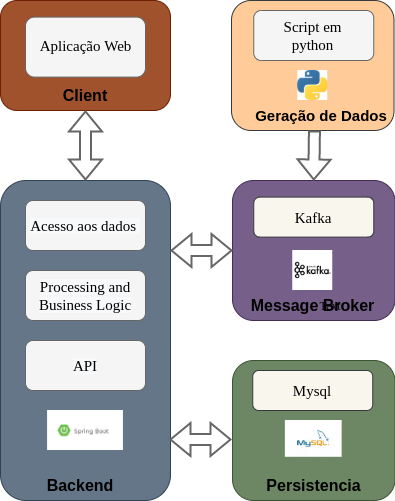

The diagram above was exported from draw.io. Its source (the exported page's mxGraphModel, read from the mxfile embedded in the PNG):
<mxGraphModel dx="868" dy="1570" grid="1" gridSize="10" guides="1" tooltips="1" connect="1" arrows="1" fold="1" page="1" pageScale="1" pageWidth="827" pageHeight="1169" math="0" shadow="0">
  <root>
    <mxCell id="0" />
    <mxCell id="1" parent="0" />
    <mxCell id="PYdt2C7urvqFI0k52jMz-1" value="" style="rounded=1;whiteSpace=wrap;html=1;fillColor=#a0522d;strokeColor=#6D1F00;strokeWidth=0;fontColor=#ffffff;" parent="1" vertex="1">
      <mxGeometry x="80" y="-440" width="170" height="110" as="geometry" />
    </mxCell>
    <mxCell id="PYdt2C7urvqFI0k52jMz-2" value="" style="rounded=1;whiteSpace=wrap;html=1;strokeWidth=0;fillColor=#647687;strokeColor=#314354;fontColor=#ffffff;" parent="1" vertex="1">
      <mxGeometry x="80" y="-260" width="170" height="320" as="geometry" />
    </mxCell>
    <mxCell id="PYdt2C7urvqFI0k52jMz-3" value="" style="rounded=1;whiteSpace=wrap;html=1;strokeWidth=0;fillColor=#6d8764;strokeColor=#3A5431;fontColor=#ffffff;" parent="1" vertex="1">
      <mxGeometry x="312.01" y="-80" width="162.5" height="140" as="geometry" />
    </mxCell>
    <mxCell id="PYdt2C7urvqFI0k52jMz-4" value="" style="rounded=1;whiteSpace=wrap;html=1;strokeWidth=0;fillColor=#ffcc99;strokeColor=#36393d;" parent="1" vertex="1">
      <mxGeometry x="311" y="-440" width="162.5" height="130" as="geometry" />
    </mxCell>
    <mxCell id="PYdt2C7urvqFI0k52jMz-17" value="&lt;b&gt;&lt;font style=&quot;font-size: 16px&quot;&gt;Client&lt;/font&gt;&lt;/b&gt;" style="text;html=1;strokeColor=none;fillColor=none;align=center;verticalAlign=middle;whiteSpace=wrap;rounded=0;" parent="1" vertex="1">
      <mxGeometry x="135" y="-360" width="60" height="30" as="geometry" />
    </mxCell>
    <mxCell id="PYdt2C7urvqFI0k52jMz-18" value="&lt;b&gt;&lt;font style=&quot;font-size: 16px&quot;&gt;Backend&lt;/font&gt;&lt;/b&gt;" style="text;html=1;strokeColor=none;fillColor=none;align=center;verticalAlign=middle;whiteSpace=wrap;rounded=0;" parent="1" vertex="1">
      <mxGeometry x="130" y="30" width="60" height="30" as="geometry" />
    </mxCell>
    <mxCell id="PYdt2C7urvqFI0k52jMz-19" value="&lt;span style=&quot;font-size: 15px&quot;&gt;&lt;b&gt;Geração de Dados&lt;/b&gt;&lt;/span&gt;" style="text;html=1;strokeColor=none;fillColor=none;align=center;verticalAlign=middle;whiteSpace=wrap;rounded=0;" parent="1" vertex="1">
      <mxGeometry x="332.26" y="-340" width="137.74" height="30" as="geometry" />
    </mxCell>
    <mxCell id="PYdt2C7urvqFI0k52jMz-21" value="&lt;b&gt;&lt;font style=&quot;font-size: 16px&quot;&gt;Persistencia&lt;/font&gt;&lt;/b&gt;" style="text;html=1;strokeColor=none;fillColor=none;align=center;verticalAlign=middle;whiteSpace=wrap;rounded=0;" parent="1" vertex="1">
      <mxGeometry x="345.76" y="30" width="95" height="30" as="geometry" />
    </mxCell>
    <mxCell id="PYdt2C7urvqFI0k52jMz-23" style="edgeStyle=orthogonalEdgeStyle;rounded=0;orthogonalLoop=1;jettySize=auto;html=1;exitX=0.5;exitY=1;exitDx=0;exitDy=0;fontSize=15;" parent="1" edge="1">
      <mxGeometry relative="1" as="geometry">
        <mxPoint x="380.55999999999995" y="-120" as="sourcePoint" />
        <mxPoint x="380.55999999999995" y="-120" as="targetPoint" />
      </mxGeometry>
    </mxCell>
    <mxCell id="PYdt2C7urvqFI0k52jMz-25" value="" style="shape=image;verticalLabelPosition=bottom;labelBackgroundColor=#ffffff;verticalAlign=top;aspect=fixed;imageAspect=0;image=data:image/png,(base64 omitted: 12488 chars);" parent="1" vertex="1">
      <mxGeometry x="364.88" y="-19.999999999999964" width="56.75" height="36.79" as="geometry" />
    </mxCell>
    <mxCell id="PYdt2C7urvqFI0k52jMz-31" value="" style="shape=image;verticalLabelPosition=bottom;labelBackgroundColor=#ffffff;verticalAlign=top;aspect=fixed;imageAspect=0;image=data:image/jpeg,(base64 omitted: 5752 chars);" parent="1" vertex="1">
      <mxGeometry x="377.25" y="-370" width="30" height="30" as="geometry" />
    </mxCell>
    <mxCell id="PYdt2C7urvqFI0k52jMz-32" value="&lt;span style=&quot;color: rgb(0 , 0 , 0) ; font-family: &amp;#34;verdana&amp;#34; ; font-size: 15px ; font-style: normal ; font-weight: 400 ; letter-spacing: normal ; text-align: center ; text-indent: 0px ; text-transform: none ; word-spacing: 0px ; background-color: rgb(248 , 249 , 250) ; display: inline ; float: none&quot;&gt;Acesso aos dados&amp;nbsp;&lt;/span&gt;" style="rounded=1;whiteSpace=wrap;html=1;fontSize=15;strokeWidth=0;fillColor=#f5f5f5;fontColor=#333333;strokeColor=#666666;" parent="1" vertex="1">
      <mxGeometry x="105" y="-240" width="120" height="50" as="geometry" />
    </mxCell>
    <mxCell id="PYdt2C7urvqFI0k52jMz-33" value="" style="rounded=1;whiteSpace=wrap;html=1;fontSize=15;strokeWidth=0;fillColor=#f5f5f5;fontColor=#333333;strokeColor=#666666;" parent="1" vertex="1">
      <mxGeometry x="105" y="-423.4" width="120" height="60" as="geometry" />
    </mxCell>
    <mxCell id="PYdt2C7urvqFI0k52jMz-34" value="Aplicação Web" style="text;html=1;strokeColor=none;fillColor=none;align=center;verticalAlign=middle;whiteSpace=wrap;rounded=0;fontSize=15;fontFamily=Verdana;" parent="1" vertex="1">
      <mxGeometry x="117.5" y="-410" width="95" height="30" as="geometry" />
    </mxCell>
    <mxCell id="PYdt2C7urvqFI0k52jMz-36" value="Mysql" style="rounded=1;whiteSpace=wrap;html=1;fontSize=15;strokeWidth=0;fillColor=#f9f7ed;strokeColor=#36393d;fontFamily=Verdana;" parent="1" vertex="1">
      <mxGeometry x="332.25" y="-69.99999999999997" width="120" height="40" as="geometry" />
    </mxCell>
    <mxCell id="PYdt2C7urvqFI0k52jMz-38" value="" style="rounded=1;whiteSpace=wrap;html=1;fontSize=15;strokeWidth=0;fillColor=#f5f5f5;fontColor=#333333;strokeColor=#666666;" parent="1" vertex="1">
      <mxGeometry x="333.26" y="-430" width="120" height="50" as="geometry" />
    </mxCell>
    <mxCell id="PYdt2C7urvqFI0k52jMz-41" value="Script em python" style="text;html=1;strokeColor=none;fillColor=none;align=center;verticalAlign=middle;whiteSpace=wrap;rounded=0;fontSize=15;fontFamily=Verdana;" parent="1" vertex="1">
      <mxGeometry x="354.26" y="-420" width="77" height="30" as="geometry" />
    </mxCell>
    <mxCell id="voXLb0LImJi3GzT-Aw1l-3" value="" style="rounded=1;whiteSpace=wrap;html=1;strokeWidth=0;fillColor=#76608a;strokeColor=#432D57;fontColor=#ffffff;" vertex="1" parent="1">
      <mxGeometry x="312.01" y="-260" width="162.5" height="140" as="geometry" />
    </mxCell>
    <mxCell id="voXLb0LImJi3GzT-Aw1l-4" value="&lt;b&gt;&lt;font style=&quot;font-size: 16px&quot;&gt;Message Broker&lt;/font&gt;&lt;/b&gt;" style="text;html=1;strokeColor=none;fillColor=none;align=center;verticalAlign=middle;whiteSpace=wrap;rounded=0;" vertex="1" parent="1">
      <mxGeometry x="319.63" y="-150" width="145.26" height="30" as="geometry" />
    </mxCell>
    <mxCell id="voXLb0LImJi3GzT-Aw1l-5" style="edgeStyle=orthogonalEdgeStyle;rounded=0;orthogonalLoop=1;jettySize=auto;html=1;exitX=0.5;exitY=1;exitDx=0;exitDy=0;fontSize=15;" edge="1" parent="1">
      <mxGeometry relative="1" as="geometry">
        <mxPoint x="381.55999999999995" y="-310" as="sourcePoint" />
        <mxPoint x="381.55999999999995" y="-310" as="targetPoint" />
      </mxGeometry>
    </mxCell>
    <mxCell id="voXLb0LImJi3GzT-Aw1l-7" value="Kafka" style="rounded=1;whiteSpace=wrap;html=1;fontSize=15;strokeWidth=0;fillColor=#f9f7ed;strokeColor=#36393d;fontFamily=Verdana;" vertex="1" parent="1">
      <mxGeometry x="333.26" y="-243.39999999999998" width="120" height="40" as="geometry" />
    </mxCell>
    <mxCell id="voXLb0LImJi3GzT-Aw1l-14" value="" style="shape=image;verticalLabelPosition=bottom;labelBackgroundColor=#ffffff;verticalAlign=top;aspect=fixed;imageAspect=0;image=data:image/png,(base64 omitted: 3196 chars);" vertex="1" parent="1">
      <mxGeometry x="372.25" y="-190" width="40" height="40" as="geometry" />
    </mxCell>
    <mxCell id="voXLb0LImJi3GzT-Aw1l-15" value="" style="shape=flexArrow;endArrow=classic;html=1;rounded=0;fontFamily=Verdana;exitX=0.448;exitY=1;exitDx=0;exitDy=0;entryX=0.5;entryY=0;entryDx=0;entryDy=0;strokeWidth=2;strokeColor=#666666;exitPerimeter=0;" edge="1" parent="1" source="PYdt2C7urvqFI0k52jMz-19" target="voXLb0LImJi3GzT-Aw1l-3">
      <mxGeometry width="50" height="50" relative="1" as="geometry">
        <mxPoint x="390" y="-110" as="sourcePoint" />
        <mxPoint x="440" y="-160" as="targetPoint" />
      </mxGeometry>
    </mxCell>
    <mxCell id="voXLb0LImJi3GzT-Aw1l-17" value="" style="shape=flexArrow;endArrow=classic;startArrow=classic;html=1;rounded=0;fontFamily=Verdana;strokeColor=#666666;strokeWidth=2;" edge="1" parent="1" target="voXLb0LImJi3GzT-Aw1l-3">
      <mxGeometry width="100" height="100" relative="1" as="geometry">
        <mxPoint x="250" y="-190" as="sourcePoint" />
        <mxPoint x="310" y="-190" as="targetPoint" />
      </mxGeometry>
    </mxCell>
    <mxCell id="voXLb0LImJi3GzT-Aw1l-19" value="" style="shape=flexArrow;endArrow=classic;startArrow=classic;html=1;rounded=0;fontFamily=Verdana;strokeColor=#666666;strokeWidth=2;" edge="1" parent="1">
      <mxGeometry width="100" height="100" relative="1" as="geometry">
        <mxPoint x="248.99" y="-1" as="sourcePoint" />
        <mxPoint x="311" y="-1" as="targetPoint" />
      </mxGeometry>
    </mxCell>
    <mxCell id="voXLb0LImJi3GzT-Aw1l-20" value="" style="shape=flexArrow;endArrow=classic;startArrow=classic;html=1;rounded=0;fontFamily=Verdana;strokeColor=#666666;strokeWidth=2;entryX=0.5;entryY=0;entryDx=0;entryDy=0;exitX=0.5;exitY=1;exitDx=0;exitDy=0;" edge="1" parent="1" source="PYdt2C7urvqFI0k52jMz-17" target="PYdt2C7urvqFI0k52jMz-2">
      <mxGeometry width="100" height="100" relative="1" as="geometry">
        <mxPoint x="165" y="-325" as="sourcePoint" />
        <mxPoint x="225" y="-325.5" as="targetPoint" />
      </mxGeometry>
    </mxCell>
    <mxCell id="voXLb0LImJi3GzT-Aw1l-21" value="Text" style="text;html=1;strokeColor=none;fillColor=none;align=center;verticalAlign=middle;whiteSpace=wrap;rounded=0;fontFamily=Verdana;" vertex="1" parent="1">
      <mxGeometry x="380" y="-150" width="60" height="30" as="geometry" />
    </mxCell>
    <mxCell id="voXLb0LImJi3GzT-Aw1l-22" value="&lt;span style=&quot;color: rgb(0 , 0 , 0) ; font-family: &amp;#34;verdana&amp;#34; ; font-size: 15px ; font-style: normal ; font-weight: 400 ; letter-spacing: normal ; text-align: center ; text-indent: 0px ; text-transform: none ; word-spacing: 0px ; background-color: rgb(248 , 249 , 250) ; display: inline ; float: none&quot;&gt;Processing and Business Logic&lt;/span&gt;" style="rounded=1;whiteSpace=wrap;html=1;fontSize=15;strokeWidth=0;fillColor=#f5f5f5;fontColor=#333333;strokeColor=#666666;" vertex="1" parent="1">
      <mxGeometry x="105" y="-170" width="120" height="50" as="geometry" />
    </mxCell>
    <mxCell id="voXLb0LImJi3GzT-Aw1l-23" value="&lt;span style=&quot;color: rgb(0 , 0 , 0) ; font-family: &amp;#34;verdana&amp;#34; ; font-size: 15px ; font-style: normal ; font-weight: 400 ; letter-spacing: normal ; text-align: center ; text-indent: 0px ; text-transform: none ; word-spacing: 0px ; background-color: rgb(248 , 249 , 250) ; display: inline ; float: none&quot;&gt;API&lt;/span&gt;" style="rounded=1;whiteSpace=wrap;html=1;fontSize=15;strokeWidth=0;fillColor=#f5f5f5;fontColor=#333333;strokeColor=#666666;" vertex="1" parent="1">
      <mxGeometry x="105" y="-100" width="120" height="50" as="geometry" />
    </mxCell>
    <mxCell id="voXLb0LImJi3GzT-Aw1l-24" value="" style="shape=image;verticalLabelPosition=bottom;labelBackgroundColor=#ffffff;verticalAlign=top;aspect=fixed;imageAspect=0;image=data:image/png,(base64 omitted: 4308 chars);" vertex="1" parent="1">
      <mxGeometry x="127.08" y="-30" width="75.84" height="40" as="geometry" />
    </mxCell>
  </root>
</mxGraphModel>